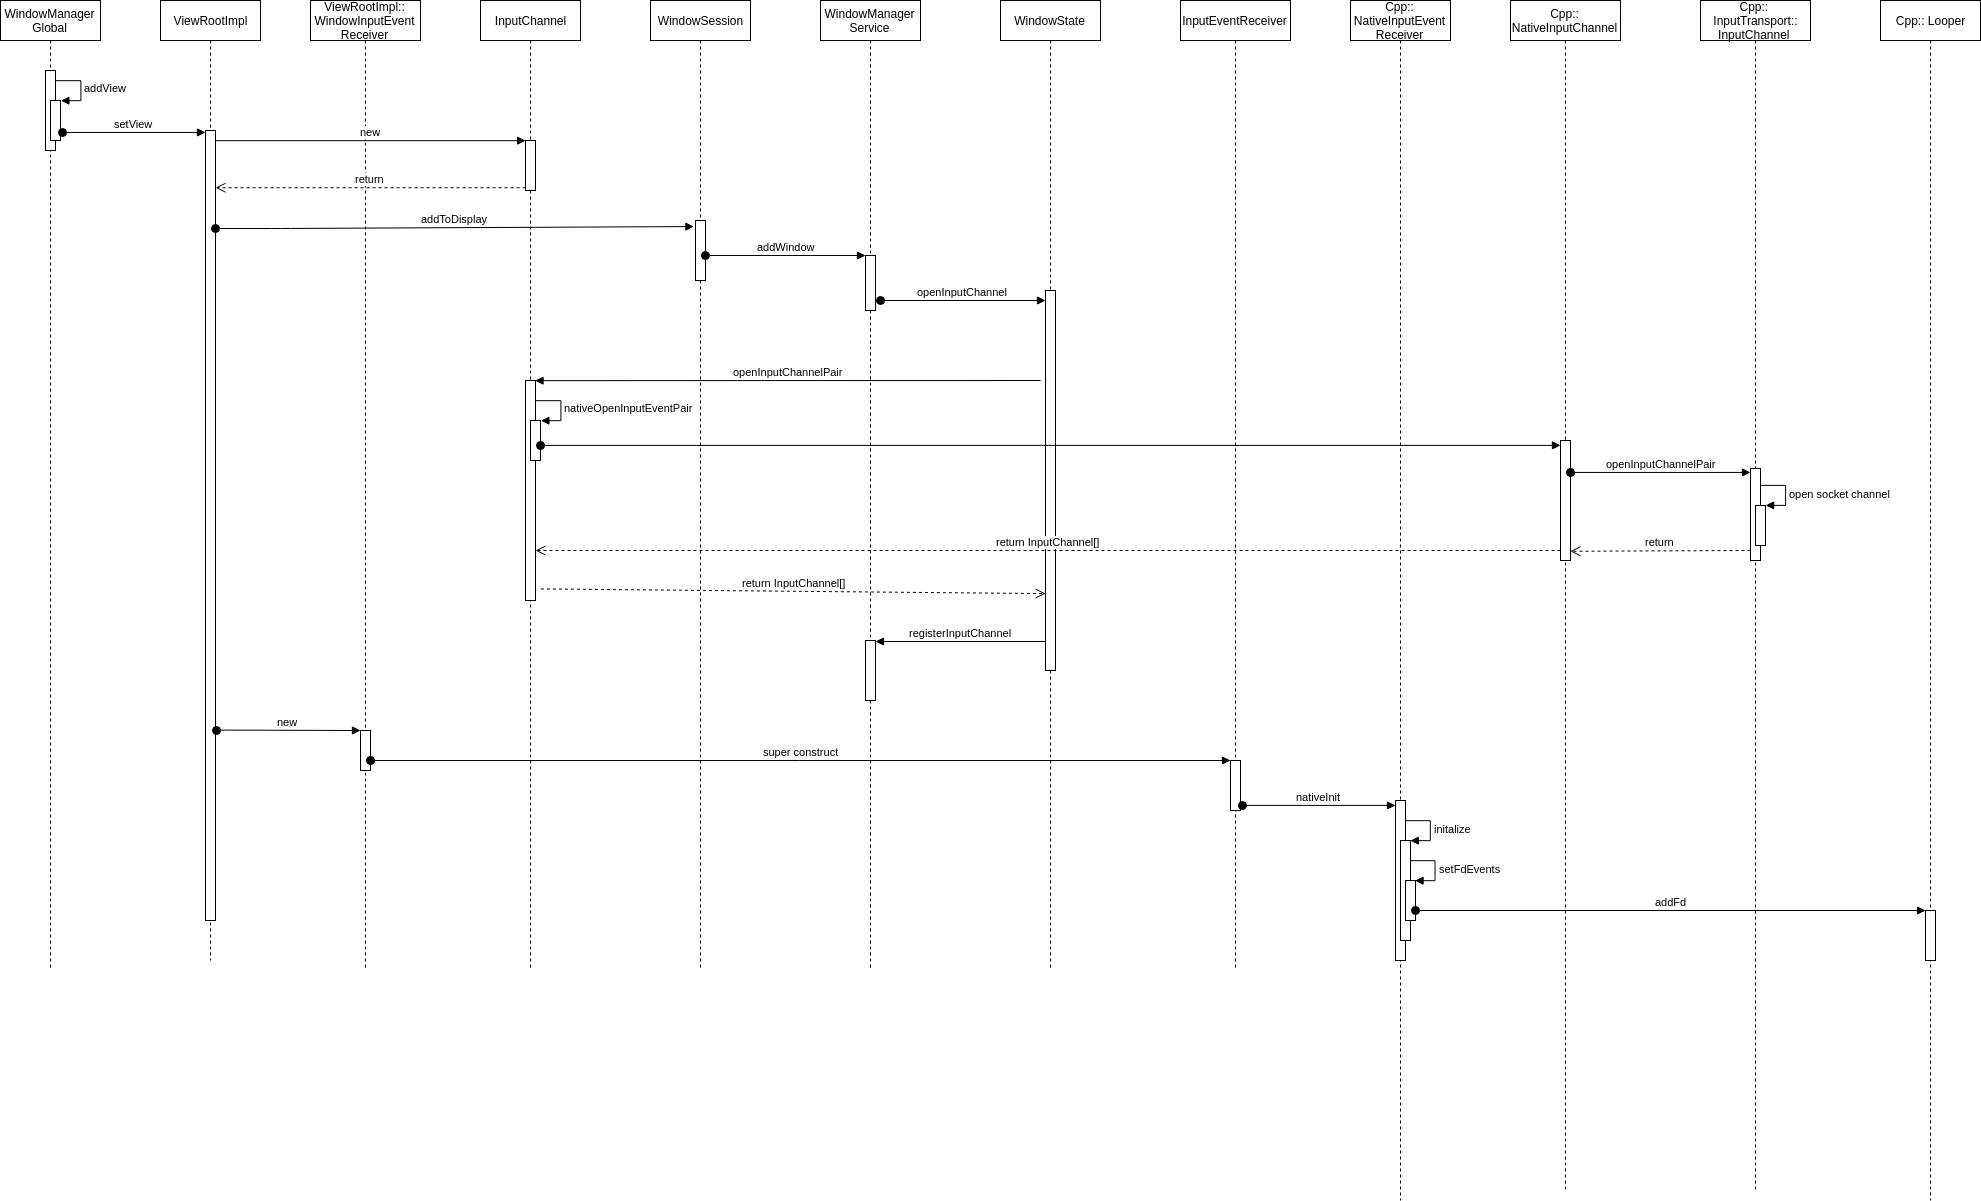

The diagram above was exported from draw.io. Its source (the exported page's mxGraphModel, read from the mxfile embedded in the PNG):
<mxGraphModel dx="2669" dy="991" grid="1" gridSize="10" guides="1" tooltips="1" connect="1" arrows="1" fold="1" page="1" pageScale="1" pageWidth="1100" pageHeight="850" background="#ffffff" math="0" shadow="0">
  <root>
    <mxCell id="0" />
    <mxCell id="1" parent="0" />
    <mxCell id="nn1qj6vQyzHM2Sjw8gH--1" value="ViewRootImpl::&lt;br&gt;WindowInputEvent&lt;br&gt;Receiver&lt;br&gt;" style="shape=umlLifeline;perimeter=lifelinePerimeter;whiteSpace=wrap;html=1;container=1;collapsible=0;recursiveResize=0;outlineConnect=0;" vertex="1" parent="1">
      <mxGeometry x="10" y="10" width="110" height="970" as="geometry" />
    </mxCell>
    <mxCell id="nn1qj6vQyzHM2Sjw8gH--70" value="" style="html=1;points=[];perimeter=orthogonalPerimeter;" vertex="1" parent="nn1qj6vQyzHM2Sjw8gH--1">
      <mxGeometry x="50" y="730" width="10" height="40" as="geometry" />
    </mxCell>
    <mxCell id="nn1qj6vQyzHM2Sjw8gH--22" value="ViewRootImpl" style="shape=umlLifeline;perimeter=lifelinePerimeter;whiteSpace=wrap;html=1;container=1;collapsible=0;recursiveResize=0;outlineConnect=0;" vertex="1" parent="1">
      <mxGeometry x="-140" y="10" width="100" height="960" as="geometry" />
    </mxCell>
    <mxCell id="nn1qj6vQyzHM2Sjw8gH--29" value="" style="html=1;points=[];perimeter=orthogonalPerimeter;" vertex="1" parent="nn1qj6vQyzHM2Sjw8gH--22">
      <mxGeometry x="45" y="130" width="10" height="790" as="geometry" />
    </mxCell>
    <mxCell id="nn1qj6vQyzHM2Sjw8gH--24" value="WindowManager&lt;br&gt;Global" style="shape=umlLifeline;perimeter=lifelinePerimeter;whiteSpace=wrap;html=1;container=1;collapsible=0;recursiveResize=0;outlineConnect=0;" vertex="1" parent="1">
      <mxGeometry x="-300" y="10" width="100" height="970" as="geometry" />
    </mxCell>
    <mxCell id="nn1qj6vQyzHM2Sjw8gH--26" value="" style="html=1;points=[];perimeter=orthogonalPerimeter;" vertex="1" parent="nn1qj6vQyzHM2Sjw8gH--24">
      <mxGeometry x="45" y="70" width="10" height="80" as="geometry" />
    </mxCell>
    <mxCell id="nn1qj6vQyzHM2Sjw8gH--27" value="" style="html=1;points=[];perimeter=orthogonalPerimeter;" vertex="1" parent="nn1qj6vQyzHM2Sjw8gH--24">
      <mxGeometry x="50" y="100" width="10" height="40" as="geometry" />
    </mxCell>
    <mxCell id="nn1qj6vQyzHM2Sjw8gH--28" value="addView" style="edgeStyle=orthogonalEdgeStyle;html=1;align=left;spacingLeft=2;endArrow=block;rounded=0;entryX=1;entryY=0;" edge="1" target="nn1qj6vQyzHM2Sjw8gH--27" parent="nn1qj6vQyzHM2Sjw8gH--24">
      <mxGeometry relative="1" as="geometry">
        <mxPoint x="55" y="80" as="sourcePoint" />
        <Array as="points">
          <mxPoint x="80" y="80" />
        </Array>
      </mxGeometry>
    </mxCell>
    <mxCell id="nn1qj6vQyzHM2Sjw8gH--2" value="InputChannel" style="shape=umlLifeline;perimeter=lifelinePerimeter;whiteSpace=wrap;html=1;container=1;collapsible=0;recursiveResize=0;outlineConnect=0;" vertex="1" parent="1">
      <mxGeometry x="180" y="10" width="100" height="970" as="geometry" />
    </mxCell>
    <mxCell id="nn1qj6vQyzHM2Sjw8gH--31" value="" style="html=1;points=[];perimeter=orthogonalPerimeter;" vertex="1" parent="nn1qj6vQyzHM2Sjw8gH--2">
      <mxGeometry x="45" y="140" width="10" height="50" as="geometry" />
    </mxCell>
    <mxCell id="nn1qj6vQyzHM2Sjw8gH--42" value="" style="html=1;points=[];perimeter=orthogonalPerimeter;" vertex="1" parent="nn1qj6vQyzHM2Sjw8gH--2">
      <mxGeometry x="45" y="380" width="10" height="220" as="geometry" />
    </mxCell>
    <mxCell id="nn1qj6vQyzHM2Sjw8gH--43" value="openInputChannelPair" style="html=1;verticalAlign=bottom;endArrow=block;entryX=1;entryY=0;" edge="1" target="nn1qj6vQyzHM2Sjw8gH--42" parent="nn1qj6vQyzHM2Sjw8gH--2">
      <mxGeometry relative="1" as="geometry">
        <mxPoint x="560" y="380" as="sourcePoint" />
      </mxGeometry>
    </mxCell>
    <mxCell id="nn1qj6vQyzHM2Sjw8gH--45" value="" style="html=1;points=[];perimeter=orthogonalPerimeter;" vertex="1" parent="nn1qj6vQyzHM2Sjw8gH--2">
      <mxGeometry x="50" y="420" width="10" height="40" as="geometry" />
    </mxCell>
    <mxCell id="nn1qj6vQyzHM2Sjw8gH--46" value="nativeOpenInputEventPair" style="edgeStyle=orthogonalEdgeStyle;html=1;align=left;spacingLeft=2;endArrow=block;rounded=0;entryX=1;entryY=0;" edge="1" target="nn1qj6vQyzHM2Sjw8gH--45" parent="nn1qj6vQyzHM2Sjw8gH--2">
      <mxGeometry relative="1" as="geometry">
        <mxPoint x="55" y="400" as="sourcePoint" />
        <Array as="points">
          <mxPoint x="80" y="400" />
        </Array>
      </mxGeometry>
    </mxCell>
    <mxCell id="nn1qj6vQyzHM2Sjw8gH--4" value="WindowSession" style="shape=umlLifeline;perimeter=lifelinePerimeter;whiteSpace=wrap;html=1;container=1;collapsible=0;recursiveResize=0;outlineConnect=0;" vertex="1" parent="1">
      <mxGeometry x="350" y="10" width="100" height="970" as="geometry" />
    </mxCell>
    <mxCell id="nn1qj6vQyzHM2Sjw8gH--36" value="" style="html=1;points=[];perimeter=orthogonalPerimeter;" vertex="1" parent="nn1qj6vQyzHM2Sjw8gH--4">
      <mxGeometry x="45" y="220" width="10" height="60" as="geometry" />
    </mxCell>
    <mxCell id="nn1qj6vQyzHM2Sjw8gH--6" value="WindowManager&lt;br&gt;Service" style="shape=umlLifeline;perimeter=lifelinePerimeter;whiteSpace=wrap;html=1;container=1;collapsible=0;recursiveResize=0;outlineConnect=0;" vertex="1" parent="1">
      <mxGeometry x="520" y="10" width="100" height="970" as="geometry" />
    </mxCell>
    <mxCell id="nn1qj6vQyzHM2Sjw8gH--38" value="" style="html=1;points=[];perimeter=orthogonalPerimeter;" vertex="1" parent="nn1qj6vQyzHM2Sjw8gH--6">
      <mxGeometry x="45" y="255" width="10" height="55" as="geometry" />
    </mxCell>
    <mxCell id="nn1qj6vQyzHM2Sjw8gH--67" value="" style="html=1;points=[];perimeter=orthogonalPerimeter;" vertex="1" parent="nn1qj6vQyzHM2Sjw8gH--6">
      <mxGeometry x="45" y="640" width="10" height="60" as="geometry" />
    </mxCell>
    <mxCell id="nn1qj6vQyzHM2Sjw8gH--8" value="WindowState" style="shape=umlLifeline;perimeter=lifelinePerimeter;whiteSpace=wrap;html=1;container=1;collapsible=0;recursiveResize=0;outlineConnect=0;" vertex="1" parent="1">
      <mxGeometry x="700" y="10" width="100" height="970" as="geometry" />
    </mxCell>
    <mxCell id="nn1qj6vQyzHM2Sjw8gH--40" value="" style="html=1;points=[];perimeter=orthogonalPerimeter;" vertex="1" parent="nn1qj6vQyzHM2Sjw8gH--8">
      <mxGeometry x="45" y="290" width="10" height="380" as="geometry" />
    </mxCell>
    <mxCell id="nn1qj6vQyzHM2Sjw8gH--41" value="openInputChannel" style="html=1;verticalAlign=bottom;startArrow=oval;endArrow=block;startSize=8;" edge="1" target="nn1qj6vQyzHM2Sjw8gH--40" parent="nn1qj6vQyzHM2Sjw8gH--8">
      <mxGeometry relative="1" as="geometry">
        <mxPoint x="-120" y="300" as="sourcePoint" />
      </mxGeometry>
    </mxCell>
    <mxCell id="nn1qj6vQyzHM2Sjw8gH--10" value="InputEventReceiver" style="shape=umlLifeline;perimeter=lifelinePerimeter;whiteSpace=wrap;html=1;container=1;collapsible=0;recursiveResize=0;outlineConnect=0;" vertex="1" parent="1">
      <mxGeometry x="880" y="10" width="110" height="970" as="geometry" />
    </mxCell>
    <mxCell id="nn1qj6vQyzHM2Sjw8gH--72" value="" style="html=1;points=[];perimeter=orthogonalPerimeter;" vertex="1" parent="nn1qj6vQyzHM2Sjw8gH--10">
      <mxGeometry x="50" y="760" width="10" height="50" as="geometry" />
    </mxCell>
    <mxCell id="nn1qj6vQyzHM2Sjw8gH--12" value="Cpp:: NativeInputEvent&lt;br&gt;Receiver" style="shape=umlLifeline;perimeter=lifelinePerimeter;whiteSpace=wrap;html=1;container=1;collapsible=0;recursiveResize=0;outlineConnect=0;" vertex="1" parent="1">
      <mxGeometry x="1050" y="10" width="100" height="1200" as="geometry" />
    </mxCell>
    <mxCell id="nn1qj6vQyzHM2Sjw8gH--74" value="" style="html=1;points=[];perimeter=orthogonalPerimeter;" vertex="1" parent="nn1qj6vQyzHM2Sjw8gH--12">
      <mxGeometry x="45" y="800" width="10" height="160" as="geometry" />
    </mxCell>
    <mxCell id="nn1qj6vQyzHM2Sjw8gH--76" value="" style="html=1;points=[];perimeter=orthogonalPerimeter;" vertex="1" parent="nn1qj6vQyzHM2Sjw8gH--12">
      <mxGeometry x="50" y="840" width="10" height="100" as="geometry" />
    </mxCell>
    <mxCell id="nn1qj6vQyzHM2Sjw8gH--77" value="initalize" style="edgeStyle=orthogonalEdgeStyle;html=1;align=left;spacingLeft=2;endArrow=block;rounded=0;entryX=1;entryY=0;" edge="1" target="nn1qj6vQyzHM2Sjw8gH--76" parent="nn1qj6vQyzHM2Sjw8gH--12">
      <mxGeometry relative="1" as="geometry">
        <mxPoint x="55" y="820" as="sourcePoint" />
        <Array as="points">
          <mxPoint x="80" y="820" />
        </Array>
      </mxGeometry>
    </mxCell>
    <mxCell id="nn1qj6vQyzHM2Sjw8gH--78" value="" style="html=1;points=[];perimeter=orthogonalPerimeter;" vertex="1" parent="nn1qj6vQyzHM2Sjw8gH--12">
      <mxGeometry x="55" y="880" width="10" height="40" as="geometry" />
    </mxCell>
    <mxCell id="nn1qj6vQyzHM2Sjw8gH--79" value="setFdEvents" style="edgeStyle=orthogonalEdgeStyle;html=1;align=left;spacingLeft=2;endArrow=block;rounded=0;entryX=1;entryY=0;" edge="1" target="nn1qj6vQyzHM2Sjw8gH--78" parent="nn1qj6vQyzHM2Sjw8gH--12">
      <mxGeometry relative="1" as="geometry">
        <mxPoint x="60" y="860" as="sourcePoint" />
        <Array as="points">
          <mxPoint x="85" y="860" />
        </Array>
      </mxGeometry>
    </mxCell>
    <mxCell id="nn1qj6vQyzHM2Sjw8gH--49" value="Cpp:: NativeInputChannel" style="shape=umlLifeline;perimeter=lifelinePerimeter;whiteSpace=wrap;html=1;container=1;collapsible=0;recursiveResize=0;outlineConnect=0;" vertex="1" parent="1">
      <mxGeometry x="1210" y="10" width="110" height="1190" as="geometry" />
    </mxCell>
    <mxCell id="nn1qj6vQyzHM2Sjw8gH--53" value="" style="html=1;points=[];perimeter=orthogonalPerimeter;" vertex="1" parent="nn1qj6vQyzHM2Sjw8gH--49">
      <mxGeometry x="50" y="440" width="10" height="120" as="geometry" />
    </mxCell>
    <mxCell id="nn1qj6vQyzHM2Sjw8gH--54" value="Cpp::&lt;br&gt;&amp;nbsp;InputTransport::&lt;br&gt;InputChannel&lt;br&gt;" style="html=1;points=[];perimeter=orthogonalPerimeter;shape=umlLifeline;participant=label;fontFamily=Helvetica;fontSize=12;fontColor=#000000;align=center;strokeColor=#000000;fillColor=#ffffff;recursiveResize=0;container=1;collapsible=0;" vertex="1" parent="1">
      <mxGeometry x="1400" y="10" width="110" height="1190" as="geometry" />
    </mxCell>
    <mxCell id="nn1qj6vQyzHM2Sjw8gH--55" value="" style="html=1;points=[];perimeter=orthogonalPerimeter;" vertex="1" parent="nn1qj6vQyzHM2Sjw8gH--54">
      <mxGeometry x="50" y="468" width="10" height="92" as="geometry" />
    </mxCell>
    <mxCell id="nn1qj6vQyzHM2Sjw8gH--58" value="" style="html=1;points=[];perimeter=orthogonalPerimeter;" vertex="1" parent="nn1qj6vQyzHM2Sjw8gH--54">
      <mxGeometry x="55" y="505" width="10" height="40" as="geometry" />
    </mxCell>
    <mxCell id="nn1qj6vQyzHM2Sjw8gH--59" value="open socket channel" style="edgeStyle=orthogonalEdgeStyle;html=1;align=left;spacingLeft=2;endArrow=block;rounded=0;entryX=1;entryY=0;" edge="1" target="nn1qj6vQyzHM2Sjw8gH--58" parent="nn1qj6vQyzHM2Sjw8gH--54">
      <mxGeometry relative="1" as="geometry">
        <mxPoint x="60" y="485" as="sourcePoint" />
        <Array as="points">
          <mxPoint x="85" y="485" />
        </Array>
      </mxGeometry>
    </mxCell>
    <mxCell id="nn1qj6vQyzHM2Sjw8gH--30" value="setView" style="html=1;verticalAlign=bottom;startArrow=oval;endArrow=block;startSize=8;exitX=1.1;exitY=0.8;exitDx=0;exitDy=0;exitPerimeter=0;" edge="1" target="nn1qj6vQyzHM2Sjw8gH--29" parent="1" source="nn1qj6vQyzHM2Sjw8gH--27">
      <mxGeometry relative="1" as="geometry">
        <mxPoint x="-155" y="140" as="sourcePoint" />
      </mxGeometry>
    </mxCell>
    <mxCell id="nn1qj6vQyzHM2Sjw8gH--32" value="new" style="html=1;verticalAlign=bottom;endArrow=block;entryX=0;entryY=0;" edge="1" target="nn1qj6vQyzHM2Sjw8gH--31" parent="1" source="nn1qj6vQyzHM2Sjw8gH--29">
      <mxGeometry relative="1" as="geometry">
        <mxPoint x="155" y="150" as="sourcePoint" />
      </mxGeometry>
    </mxCell>
    <mxCell id="nn1qj6vQyzHM2Sjw8gH--33" value="return" style="html=1;verticalAlign=bottom;endArrow=open;dashed=1;endSize=8;exitX=0;exitY=0.95;" edge="1" source="nn1qj6vQyzHM2Sjw8gH--31" parent="1" target="nn1qj6vQyzHM2Sjw8gH--29">
      <mxGeometry relative="1" as="geometry">
        <mxPoint x="155" y="226" as="targetPoint" />
      </mxGeometry>
    </mxCell>
    <mxCell id="nn1qj6vQyzHM2Sjw8gH--35" value="addToDisplay" style="html=1;verticalAlign=bottom;startArrow=oval;endArrow=block;startSize=8;entryX=-0.2;entryY=0.1;entryDx=0;entryDy=0;entryPerimeter=0;" edge="1" target="nn1qj6vQyzHM2Sjw8gH--36" parent="1">
      <mxGeometry relative="1" as="geometry">
        <mxPoint x="-85" y="238" as="sourcePoint" />
        <mxPoint x="397" y="240" as="targetPoint" />
        <Array as="points">
          <mxPoint x="-20" y="238" />
        </Array>
      </mxGeometry>
    </mxCell>
    <mxCell id="nn1qj6vQyzHM2Sjw8gH--39" value="addWindow" style="html=1;verticalAlign=bottom;startArrow=oval;endArrow=block;startSize=8;" edge="1" target="nn1qj6vQyzHM2Sjw8gH--38" parent="1" source="nn1qj6vQyzHM2Sjw8gH--36">
      <mxGeometry relative="1" as="geometry">
        <mxPoint x="505" y="265" as="sourcePoint" />
      </mxGeometry>
    </mxCell>
    <mxCell id="nn1qj6vQyzHM2Sjw8gH--48" value="" style="html=1;verticalAlign=bottom;startArrow=oval;endArrow=block;startSize=8;exitX=1;exitY=0.625;exitDx=0;exitDy=0;exitPerimeter=0;" edge="1" target="nn1qj6vQyzHM2Sjw8gH--53" parent="1" source="nn1qj6vQyzHM2Sjw8gH--45">
      <mxGeometry relative="1" as="geometry">
        <mxPoint x="1055" y="450" as="sourcePoint" />
        <mxPoint x="1115" y="455" as="targetPoint" />
      </mxGeometry>
    </mxCell>
    <mxCell id="nn1qj6vQyzHM2Sjw8gH--57" value="openInputChannelPair" style="html=1;verticalAlign=bottom;startArrow=oval;startFill=1;endArrow=block;startSize=8;exitX=1;exitY=0.267;exitDx=0;exitDy=0;exitPerimeter=0;" edge="1" parent="1" source="nn1qj6vQyzHM2Sjw8gH--53" target="nn1qj6vQyzHM2Sjw8gH--55">
      <mxGeometry width="60" relative="1" as="geometry">
        <mxPoint x="1270" y="490" as="sourcePoint" />
        <mxPoint x="1320" y="490" as="targetPoint" />
      </mxGeometry>
    </mxCell>
    <mxCell id="nn1qj6vQyzHM2Sjw8gH--63" value="return" style="html=1;verticalAlign=bottom;endArrow=open;dashed=1;endSize=8;entryX=1;entryY=0.925;entryDx=0;entryDy=0;entryPerimeter=0;" edge="1" parent="1" target="nn1qj6vQyzHM2Sjw8gH--53">
      <mxGeometry relative="1" as="geometry">
        <mxPoint x="1450" y="560" as="sourcePoint" />
        <mxPoint x="1370" y="560" as="targetPoint" />
      </mxGeometry>
    </mxCell>
    <mxCell id="nn1qj6vQyzHM2Sjw8gH--64" value="return InputChannel[]" style="html=1;verticalAlign=bottom;endArrow=open;dashed=1;endSize=8;" edge="1" parent="1" target="nn1qj6vQyzHM2Sjw8gH--42">
      <mxGeometry relative="1" as="geometry">
        <mxPoint x="1260" y="560" as="sourcePoint" />
        <mxPoint x="1180" y="560" as="targetPoint" />
      </mxGeometry>
    </mxCell>
    <mxCell id="nn1qj6vQyzHM2Sjw8gH--65" value="return InputChannel[]" style="html=1;verticalAlign=bottom;endArrow=open;dashed=1;endSize=8;exitX=1.5;exitY=0.945;exitDx=0;exitDy=0;exitPerimeter=0;entryX=0;entryY=0.797;entryDx=0;entryDy=0;entryPerimeter=0;" edge="1" parent="1" source="nn1qj6vQyzHM2Sjw8gH--42" target="nn1qj6vQyzHM2Sjw8gH--40">
      <mxGeometry relative="1" as="geometry">
        <mxPoint x="310" y="600" as="sourcePoint" />
        <mxPoint x="720" y="630" as="targetPoint" />
        <Array as="points" />
      </mxGeometry>
    </mxCell>
    <mxCell id="nn1qj6vQyzHM2Sjw8gH--68" value="registerInputChannel" style="html=1;verticalAlign=bottom;endArrow=block;entryX=1;entryY=0;" edge="1" parent="1">
      <mxGeometry relative="1" as="geometry">
        <mxPoint x="745" y="651" as="sourcePoint" />
        <mxPoint x="575" y="651" as="targetPoint" />
      </mxGeometry>
    </mxCell>
    <mxCell id="nn1qj6vQyzHM2Sjw8gH--71" value="new" style="html=1;verticalAlign=bottom;startArrow=oval;endArrow=block;startSize=8;exitX=1.1;exitY=0.759;exitDx=0;exitDy=0;exitPerimeter=0;" edge="1" target="nn1qj6vQyzHM2Sjw8gH--70" parent="1" source="nn1qj6vQyzHM2Sjw8gH--29">
      <mxGeometry relative="1" as="geometry">
        <mxPoint y="740" as="sourcePoint" />
      </mxGeometry>
    </mxCell>
    <mxCell id="nn1qj6vQyzHM2Sjw8gH--73" value="super construct" style="html=1;verticalAlign=bottom;startArrow=oval;endArrow=block;startSize=8;" edge="1" target="nn1qj6vQyzHM2Sjw8gH--72" parent="1" source="nn1qj6vQyzHM2Sjw8gH--70">
      <mxGeometry relative="1" as="geometry">
        <mxPoint x="870" y="770" as="sourcePoint" />
      </mxGeometry>
    </mxCell>
    <mxCell id="nn1qj6vQyzHM2Sjw8gH--75" value="nativeInit" style="html=1;verticalAlign=bottom;startArrow=oval;endArrow=block;startSize=8;exitX=1.1;exitY=0.9;exitDx=0;exitDy=0;exitPerimeter=0;" edge="1" target="nn1qj6vQyzHM2Sjw8gH--74" parent="1" source="nn1qj6vQyzHM2Sjw8gH--72">
      <mxGeometry relative="1" as="geometry">
        <mxPoint x="1035" y="810" as="sourcePoint" />
      </mxGeometry>
    </mxCell>
    <mxCell id="nn1qj6vQyzHM2Sjw8gH--80" value="Cpp:: Looper" style="shape=umlLifeline;perimeter=lifelinePerimeter;whiteSpace=wrap;html=1;container=1;collapsible=0;recursiveResize=0;outlineConnect=0;" vertex="1" parent="1">
      <mxGeometry x="1580" y="10" width="100" height="1200" as="geometry" />
    </mxCell>
    <mxCell id="nn1qj6vQyzHM2Sjw8gH--81" value="" style="html=1;points=[];perimeter=orthogonalPerimeter;" vertex="1" parent="nn1qj6vQyzHM2Sjw8gH--80">
      <mxGeometry x="45" y="910" width="10" height="50" as="geometry" />
    </mxCell>
    <mxCell id="nn1qj6vQyzHM2Sjw8gH--82" value="addFd" style="html=1;verticalAlign=bottom;startArrow=oval;endArrow=block;startSize=8;" edge="1" target="nn1qj6vQyzHM2Sjw8gH--81" parent="1" source="nn1qj6vQyzHM2Sjw8gH--78">
      <mxGeometry relative="1" as="geometry">
        <mxPoint x="1565" y="920" as="sourcePoint" />
      </mxGeometry>
    </mxCell>
  </root>
</mxGraphModel>